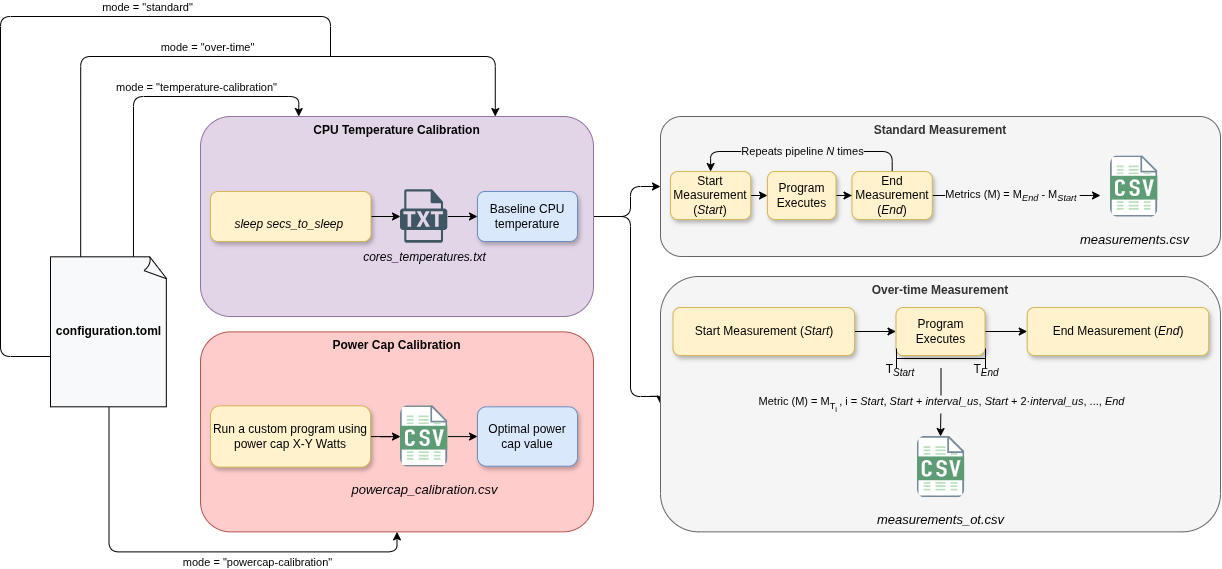

The diagram above was exported from draw.io. Its source (the exported page's mxGraphModel, read from the mxfile embedded in the PNG):
<mxGraphModel dx="3068" dy="1960" grid="1" gridSize="10" guides="1" tooltips="1" connect="1" arrows="1" fold="1" page="1" pageScale="1" pageWidth="827" pageHeight="1169" math="0" shadow="0">
  <root>
    <mxCell id="0" />
    <mxCell id="1" parent="0" />
    <mxCell id="HTJYaQ_XHxf_yBhbVTu4-1" edge="1" parent="1" source="HTJYaQ_XHxf_yBhbVTu4-3" style="edgeStyle=orthogonalEdgeStyle;rounded=1;orthogonalLoop=1;jettySize=auto;html=1;entryX=0;entryY=0.5;entryDx=0;entryDy=0;defaultLabelBackgroundColor=page;curved=0;" target="HTJYaQ_XHxf_yBhbVTu4-11">
      <mxGeometry relative="1" as="geometry">
        <Array as="points">
          <mxPoint x="-1000" y="-940" />
          <mxPoint x="-1000" y="-970" />
        </Array>
      </mxGeometry>
    </mxCell>
    <mxCell id="HTJYaQ_XHxf_yBhbVTu4-2" edge="1" parent="1" source="HTJYaQ_XHxf_yBhbVTu4-3" style="edgeStyle=orthogonalEdgeStyle;rounded=1;orthogonalLoop=1;jettySize=auto;html=1;entryX=0;entryY=0.5;entryDx=0;entryDy=0;defaultLabelBackgroundColor=page;curved=0;" target="HTJYaQ_XHxf_yBhbVTu4-21">
      <mxGeometry relative="1" as="geometry">
        <Array as="points">
          <mxPoint x="-1000" y="-940" />
          <mxPoint x="-1000" y="-760" />
        </Array>
      </mxGeometry>
    </mxCell>
    <mxCell id="HTJYaQ_XHxf_yBhbVTu4-3" parent="1" style="rounded=1;whiteSpace=wrap;html=1;fillColor=#e1d5e7;strokeColor=#9673a6;verticalAlign=top;" value="&lt;b&gt;CPU Temperature Calibration&lt;/b&gt;" vertex="1">
      <mxGeometry height="200" width="393" x="-1430" y="-1040" as="geometry" />
    </mxCell>
    <mxCell id="HTJYaQ_XHxf_yBhbVTu4-4" parent="1" style="rounded=1;whiteSpace=wrap;html=1;fillColor=#FFCCCC;strokeColor=#B85450;verticalAlign=top;" value="&lt;b&gt;Power Cap Calibration&lt;/b&gt;" vertex="1">
      <mxGeometry height="200" width="393" x="-1430" y="-824.63" as="geometry" />
    </mxCell>
    <mxCell id="HTJYaQ_XHxf_yBhbVTu4-5" edge="1" parent="1" source="HTJYaQ_XHxf_yBhbVTu4-6" style="edgeStyle=orthogonalEdgeStyle;rounded=0;orthogonalLoop=1;jettySize=auto;html=1;fontFamily=Helvetica;fontSize=14;fontColor=#17324D;fontStyle=1;defaultLabelBackgroundColor=page;labelPadding=0 4;" target="HTJYaQ_XHxf_yBhbVTu4-44" value="">
      <mxGeometry relative="1" as="geometry" />
    </mxCell>
    <mxCell id="HTJYaQ_XHxf_yBhbVTu4-6" parent="1" style="rounded=1;whiteSpace=wrap;html=1;shadow=1;fillColor=#fff2cc;strokeColor=#d6b656;" value="&lt;div&gt;&lt;font style=&quot;color: rgb(0, 0, 0);&quot;&gt;&lt;i&gt;&lt;br&gt;&lt;/i&gt;&lt;/font&gt;&lt;/div&gt;&lt;div&gt;&lt;font style=&quot;color: rgb(0, 0, 0);&quot;&gt;&lt;i&gt;sleep&amp;nbsp;&lt;/i&gt;&lt;/font&gt;&lt;span style=&quot;background-color: transparent;&quot;&gt;&lt;i&gt;secs_to_sleep&amp;nbsp;&lt;/i&gt;&lt;/span&gt;&lt;/div&gt;" vertex="1">
      <mxGeometry height="50" width="160.5" x="-1420" y="-965" as="geometry" />
    </mxCell>
    <mxCell id="HTJYaQ_XHxf_yBhbVTu4-7" edge="1" parent="1" source="HTJYaQ_XHxf_yBhbVTu4-8" style="edgeStyle=orthogonalEdgeStyle;rounded=0;orthogonalLoop=1;jettySize=auto;html=1;fontFamily=Helvetica;fontSize=14;fontColor=#17324D;fontStyle=1;defaultLabelBackgroundColor=page;labelPadding=0 4;" target="HTJYaQ_XHxf_yBhbVTu4-42" value="">
      <mxGeometry relative="1" as="geometry" />
    </mxCell>
    <mxCell id="HTJYaQ_XHxf_yBhbVTu4-8" parent="1" style="rounded=1;whiteSpace=wrap;html=1;shadow=1;fillColor=#fff2cc;strokeColor=#d6b656;" value="&lt;div&gt;&lt;font style=&quot;color: rgb(0, 0, 0);&quot;&gt;Run a custom program using power cap X-Y Watts&lt;/font&gt;&lt;/div&gt;" vertex="1">
      <mxGeometry height="61.25" width="160" x="-1420" y="-750.63" as="geometry" />
    </mxCell>
    <mxCell id="HTJYaQ_XHxf_yBhbVTu4-9" parent="1" style="rounded=1;whiteSpace=wrap;html=1;fillColor=#dae8fc;strokeColor=#6c8ebf;shadow=1;" value="Optimal power cap value" vertex="1">
      <mxGeometry height="59.38" width="100" x="-1153" y="-749.69" as="geometry" />
    </mxCell>
    <mxCell id="HTJYaQ_XHxf_yBhbVTu4-10" parent="1" style="rounded=1;whiteSpace=wrap;html=1;fillColor=#dae8fc;strokeColor=#6c8ebf;shadow=1;" value="&lt;div&gt;Baseline CPU temperature&lt;/div&gt;" vertex="1">
      <mxGeometry height="50" width="100" x="-1153" y="-965" as="geometry" />
    </mxCell>
    <mxCell id="HTJYaQ_XHxf_yBhbVTu4-11" parent="1" style="rounded=1;whiteSpace=wrap;html=1;fillColor=#f5f5f5;strokeColor=#666666;verticalAlign=top;fontColor=#333333;" value="&lt;b&gt;Standard Measurement&lt;/b&gt;" vertex="1">
      <mxGeometry height="140" width="560" x="-970" y="-1040" as="geometry" />
    </mxCell>
    <mxCell id="HTJYaQ_XHxf_yBhbVTu4-12" edge="1" parent="1" source="HTJYaQ_XHxf_yBhbVTu4-13" style="edgeStyle=orthogonalEdgeStyle;rounded=0;orthogonalLoop=1;jettySize=auto;html=1;defaultLabelBackgroundColor=page;" target="HTJYaQ_XHxf_yBhbVTu4-18" value="">
      <mxGeometry relative="1" as="geometry" />
    </mxCell>
    <mxCell id="HTJYaQ_XHxf_yBhbVTu4-13" parent="1" style="rounded=1;whiteSpace=wrap;html=1;shadow=1;fillColor=#fff2cc;strokeColor=#d6b656;" value="Program Executes" vertex="1">
      <mxGeometry height="48" width="68.5" x="-863" y="-985" as="geometry" />
    </mxCell>
    <mxCell id="HTJYaQ_XHxf_yBhbVTu4-14" edge="1" parent="1" source="HTJYaQ_XHxf_yBhbVTu4-18" style="edgeStyle=orthogonalEdgeStyle;rounded=0;orthogonalLoop=1;jettySize=auto;html=1;defaultLabelBackgroundColor=page;">
      <mxGeometry relative="1" as="geometry">
        <mxPoint x="-530" y="-961" as="targetPoint" />
      </mxGeometry>
    </mxCell>
    <mxCell id="HTJYaQ_XHxf_yBhbVTu4-15" connectable="0" parent="HTJYaQ_XHxf_yBhbVTu4-14" style="edgeLabel;html=1;align=center;verticalAlign=middle;resizable=0;points=[];inheritText=1;defaultLabelBackgroundColor=page;" value="Metrics (M) =&amp;nbsp;&lt;span style=&quot;background-color: transparent; color: light-dark(#000000, var(--ge-light-color, #ffffff));&quot;&gt;M&lt;/span&gt;&lt;sub style=&quot;background-color: transparent; color: light-dark(#000000, var(--ge-light-color, #ffffff));&quot;&gt;&lt;i&gt;End&lt;/i&gt;&lt;/sub&gt;&lt;span style=&quot;background-color: transparent; color: light-dark(#000000, var(--ge-light-color, #ffffff));&quot;&gt; - M&lt;/span&gt;&lt;sub style=&quot;background-color: transparent; color: light-dark(#000000, var(--ge-light-color, #ffffff));&quot;&gt;&lt;i&gt;Start&lt;/i&gt;&lt;/sub&gt;&lt;span style=&quot;background-color: transparent; color: light-dark(#000000, var(--ge-light-color, #ffffff));&quot;&gt;&amp;nbsp;&lt;/span&gt;" vertex="1">
      <mxGeometry relative="1" x="-0.496" y="1" as="geometry">
        <mxPoint x="38" y="1" as="offset" />
      </mxGeometry>
    </mxCell>
    <mxCell id="HTJYaQ_XHxf_yBhbVTu4-16" edge="1" parent="1" source="HTJYaQ_XHxf_yBhbVTu4-18" style="edgeStyle=orthogonalEdgeStyle;rounded=1;orthogonalLoop=1;jettySize=auto;html=1;entryX=0.5;entryY=0;entryDx=0;entryDy=0;defaultLabelBackgroundColor=page;curved=0;" target="HTJYaQ_XHxf_yBhbVTu4-20">
      <mxGeometry relative="1" x="0.0758" as="geometry">
        <Array as="points">
          <mxPoint x="-738.3" y="-1005" />
          <mxPoint x="-919.9" y="-1005" />
        </Array>
      </mxGeometry>
    </mxCell>
    <mxCell id="HTJYaQ_XHxf_yBhbVTu4-17" connectable="0" parent="HTJYaQ_XHxf_yBhbVTu4-16" style="edgeLabel;html=1;align=center;verticalAlign=middle;resizable=0;points=[];inheritText=1;defaultLabelBackgroundColor=page;" value="Repeats pipeline &lt;i&gt;N&lt;/i&gt; times" vertex="1">
      <mxGeometry relative="1" x="0.2843" y="-1" as="geometry">
        <mxPoint x="32" as="offset" />
      </mxGeometry>
    </mxCell>
    <mxCell id="HTJYaQ_XHxf_yBhbVTu4-18" parent="1" style="rounded=1;whiteSpace=wrap;html=1;shadow=1;fillColor=#fff2cc;strokeColor=#d6b656;" value="&lt;div&gt;&lt;font style=&quot;color: rgb(0, 0, 0);&quot;&gt;End Measurement (&lt;i&gt;End&lt;/i&gt;)&lt;/font&gt;&lt;/div&gt;" vertex="1">
      <mxGeometry height="48" width="80.25" x="-778.5" y="-985" as="geometry" />
    </mxCell>
    <mxCell id="HTJYaQ_XHxf_yBhbVTu4-19" edge="1" parent="1" source="HTJYaQ_XHxf_yBhbVTu4-20" style="edgeStyle=orthogonalEdgeStyle;rounded=0;orthogonalLoop=1;jettySize=auto;html=1;exitX=1;exitY=0.5;exitDx=0;exitDy=0;entryX=0;entryY=0.5;entryDx=0;entryDy=0;defaultLabelBackgroundColor=page;" target="HTJYaQ_XHxf_yBhbVTu4-13">
      <mxGeometry relative="1" as="geometry" />
    </mxCell>
    <mxCell id="HTJYaQ_XHxf_yBhbVTu4-20" parent="1" style="rounded=1;whiteSpace=wrap;html=1;shadow=1;fillColor=#fff2cc;strokeColor=#d6b656;" value="&lt;div&gt;&lt;font style=&quot;color: rgb(0, 0, 0);&quot;&gt;Start Measurement (&lt;i&gt;Start&lt;/i&gt;)&lt;/font&gt;&lt;/div&gt;" vertex="1">
      <mxGeometry height="48" width="80.25" x="-960" y="-985" as="geometry" />
    </mxCell>
    <mxCell id="HTJYaQ_XHxf_yBhbVTu4-21" parent="1" style="rounded=1;whiteSpace=wrap;html=1;fillColor=#f5f5f5;strokeColor=#666666;verticalAlign=top;fontColor=#333333;" value="&lt;b&gt;Over-time Measurement&lt;/b&gt;" vertex="1">
      <mxGeometry height="255.37" width="560" x="-970" y="-880" as="geometry" />
    </mxCell>
    <mxCell id="HTJYaQ_XHxf_yBhbVTu4-22" edge="1" parent="1" source="HTJYaQ_XHxf_yBhbVTu4-23" style="edgeStyle=orthogonalEdgeStyle;rounded=0;orthogonalLoop=1;jettySize=auto;html=1;defaultLabelBackgroundColor=page;" target="HTJYaQ_XHxf_yBhbVTu4-24" value="">
      <mxGeometry relative="1" as="geometry" />
    </mxCell>
    <mxCell id="HTJYaQ_XHxf_yBhbVTu4-23" parent="1" style="rounded=1;whiteSpace=wrap;html=1;shadow=1;fillColor=#fff2cc;strokeColor=#d6b656;" value="Program Executes" vertex="1">
      <mxGeometry height="48" width="89" x="-734.5" y="-849" as="geometry" />
    </mxCell>
    <mxCell id="HTJYaQ_XHxf_yBhbVTu4-24" parent="1" style="rounded=1;whiteSpace=wrap;html=1;shadow=1;fillColor=#fff2cc;strokeColor=#d6b656;" value="End Measurement (&lt;i&gt;End&lt;/i&gt;)" vertex="1">
      <mxGeometry height="48" width="181.5" x="-603.25" y="-849" as="geometry" />
    </mxCell>
    <mxCell id="HTJYaQ_XHxf_yBhbVTu4-25" edge="1" parent="1" source="HTJYaQ_XHxf_yBhbVTu4-26" style="edgeStyle=orthogonalEdgeStyle;rounded=0;orthogonalLoop=1;jettySize=auto;html=1;exitX=1;exitY=0.5;exitDx=0;exitDy=0;entryX=0;entryY=0.5;entryDx=0;entryDy=0;defaultLabelBackgroundColor=page;" target="HTJYaQ_XHxf_yBhbVTu4-23">
      <mxGeometry relative="1" as="geometry" />
    </mxCell>
    <mxCell id="HTJYaQ_XHxf_yBhbVTu4-26" parent="1" style="rounded=1;whiteSpace=wrap;html=1;shadow=1;fillColor=#fff2cc;strokeColor=#d6b656;" value="Start Measurement (&lt;i&gt;Start&lt;/i&gt;)" vertex="1">
      <mxGeometry height="48" width="181.5" x="-957.5" y="-849" as="geometry" />
    </mxCell>
    <mxCell id="HTJYaQ_XHxf_yBhbVTu4-27" parent="1" style="text;html=1;whiteSpace=wrap;strokeColor=none;fillColor=none;align=center;verticalAlign=middle;rounded=0;" value="T&lt;sub&gt;&lt;i&gt;Start&lt;/i&gt;&lt;/sub&gt;" vertex="1">
      <mxGeometry height="30" width="20" x="-740.5" y="-801" as="geometry" />
    </mxCell>
    <mxCell id="HTJYaQ_XHxf_yBhbVTu4-28" edge="1" parent="1" source="HTJYaQ_XHxf_yBhbVTu4-30" style="edgeStyle=orthogonalEdgeStyle;rounded=0;orthogonalLoop=1;jettySize=auto;html=1;defaultLabelBackgroundColor=page;" value="">
      <mxGeometry relative="1" as="geometry">
        <mxPoint x="-690" y="-720" as="targetPoint" />
      </mxGeometry>
    </mxCell>
    <mxCell id="HTJYaQ_XHxf_yBhbVTu4-29" connectable="0" parent="HTJYaQ_XHxf_yBhbVTu4-28" style="edgeLabel;html=1;align=center;verticalAlign=middle;resizable=0;points=[];inheritText=1;defaultLabelBackgroundColor=page;" value="Metric (M) = M&lt;sub&gt;T&lt;sub&gt;i &lt;/sub&gt;&lt;/sub&gt;, i = &lt;i&gt;Start&lt;/i&gt;, &lt;i&gt;Start&lt;/i&gt; + &lt;i&gt;interval_us&lt;/i&gt;, &lt;i&gt;Start&lt;/i&gt; + 2·&lt;i&gt;interval_us&lt;/i&gt;, ..., &lt;i&gt;End&lt;/i&gt;" vertex="1">
      <mxGeometry relative="1" x="-0.1506" y="-1" as="geometry">
        <mxPoint x="1" y="6" as="offset" />
      </mxGeometry>
    </mxCell>
    <mxCell id="HTJYaQ_XHxf_yBhbVTu4-30" parent="1" style="shape=crossbar;whiteSpace=wrap;html=1;rounded=1;" value="" vertex="1">
      <mxGeometry height="20" width="89" x="-734" y="-808" as="geometry" />
    </mxCell>
    <mxCell id="HTJYaQ_XHxf_yBhbVTu4-31" parent="1" style="text;html=1;whiteSpace=wrap;strokeColor=none;fillColor=none;align=center;verticalAlign=middle;rounded=0;" value="T&lt;sub&gt;&lt;i&gt;End&lt;/i&gt;&lt;/sub&gt;" vertex="1">
      <mxGeometry height="30" width="20" x="-654" y="-801" as="geometry" />
    </mxCell>
    <mxCell id="HTJYaQ_XHxf_yBhbVTu4-32" edge="1" parent="1" source="HTJYaQ_XHxf_yBhbVTu4-40" style="edgeStyle=orthogonalEdgeStyle;rounded=1;orthogonalLoop=1;jettySize=auto;html=1;entryX=0.5;entryY=1;entryDx=0;entryDy=0;defaultLabelBackgroundColor=page;exitX=0.5;exitY=1;exitDx=0;exitDy=0;exitPerimeter=0;curved=0;" target="HTJYaQ_XHxf_yBhbVTu4-4">
      <mxGeometry relative="1" x="-0.0167" as="geometry" />
    </mxCell>
    <mxCell id="HTJYaQ_XHxf_yBhbVTu4-33" connectable="0" parent="HTJYaQ_XHxf_yBhbVTu4-32" style="edgeLabel;html=1;align=center;verticalAlign=middle;resizable=0;points=[];inheritText=1;defaultLabelBackgroundColor=page;" value="mode = &quot;powercap-calibration&quot;" vertex="1">
      <mxGeometry relative="1" x="-0.0653" y="2" as="geometry">
        <mxPoint x="81" y="12" as="offset" />
      </mxGeometry>
    </mxCell>
    <mxCell id="HTJYaQ_XHxf_yBhbVTu4-34" edge="1" parent="1" source="HTJYaQ_XHxf_yBhbVTu4-40" style="edgeStyle=orthogonalEdgeStyle;rounded=1;orthogonalLoop=1;jettySize=auto;html=1;entryX=0.25;entryY=0;entryDx=0;entryDy=0;defaultLabelBackgroundColor=page;exitX=0.709;exitY=0.002;exitDx=0;exitDy=0;exitPerimeter=0;curved=0;" target="HTJYaQ_XHxf_yBhbVTu4-3">
      <mxGeometry relative="1" x="0.2734" as="geometry" />
    </mxCell>
    <mxCell id="HTJYaQ_XHxf_yBhbVTu4-35" connectable="0" parent="HTJYaQ_XHxf_yBhbVTu4-34" style="edgeLabel;html=1;align=center;verticalAlign=middle;resizable=0;points=[];inheritText=1;defaultLabelBackgroundColor=page;" value="mode = &quot;temperature-calibration&quot;" vertex="1">
      <mxGeometry relative="1" x="0.2786" y="4" as="geometry">
        <mxPoint x="2" y="-6" as="offset" />
      </mxGeometry>
    </mxCell>
    <mxCell id="HTJYaQ_XHxf_yBhbVTu4-36" edge="1" parent="1" source="HTJYaQ_XHxf_yBhbVTu4-40" style="edgeStyle=orthogonalEdgeStyle;rounded=1;orthogonalLoop=1;jettySize=auto;html=1;entryX=0.75;entryY=0;entryDx=0;entryDy=0;defaultLabelBackgroundColor=page;exitX=0.258;exitY=0.001;exitDx=0;exitDy=0;exitPerimeter=0;curved=0;" target="HTJYaQ_XHxf_yBhbVTu4-3">
      <mxGeometry relative="1" x="0.4221" as="geometry">
        <Array as="points">
          <mxPoint x="-1549.8" y="-1100" />
          <mxPoint x="-1135.2" y="-1100" />
        </Array>
      </mxGeometry>
    </mxCell>
    <mxCell id="HTJYaQ_XHxf_yBhbVTu4-37" connectable="0" parent="HTJYaQ_XHxf_yBhbVTu4-36" style="edgeLabel;html=1;align=center;verticalAlign=middle;resizable=0;points=[];inheritText=1;defaultLabelBackgroundColor=page;" value="mode = &quot;over-time&quot;" vertex="1">
      <mxGeometry relative="1" x="-0.3038" y="1" as="geometry">
        <mxPoint x="92" y="-9" as="offset" />
      </mxGeometry>
    </mxCell>
    <mxCell id="HTJYaQ_XHxf_yBhbVTu4-38" edge="1" parent="1" source="HTJYaQ_XHxf_yBhbVTu4-40" style="edgeStyle=orthogonalEdgeStyle;rounded=1;orthogonalLoop=1;jettySize=auto;html=1;defaultLabelBackgroundColor=page;endArrow=none;endFill=0;curved=0;">
      <mxGeometry relative="1" x="-0.0785" as="geometry">
        <Array as="points">
          <mxPoint x="-1630" y="-800" />
          <mxPoint x="-1630" y="-1140" />
          <mxPoint x="-1300" y="-1140" />
        </Array>
        <mxPoint x="-1300" y="-1100" as="targetPoint" />
      </mxGeometry>
    </mxCell>
    <mxCell id="HTJYaQ_XHxf_yBhbVTu4-39" connectable="0" parent="HTJYaQ_XHxf_yBhbVTu4-38" style="edgeLabel;html=1;align=center;verticalAlign=middle;resizable=0;points=[];inheritText=1;defaultLabelBackgroundColor=page;" value="mode = &quot;standard&quot;" vertex="1">
      <mxGeometry relative="1" x="0.2187" y="1" as="geometry">
        <mxPoint x="73" y="-9" as="offset" />
      </mxGeometry>
    </mxCell>
    <mxCell id="HTJYaQ_XHxf_yBhbVTu4-40" parent="1" style="whiteSpace=wrap;html=1;shape=mxgraph.basic.document;align=center;verticalAlign=middle;fillColor=#F8F9FA;" value="&lt;b&gt;configuration.toml&lt;/b&gt;" vertex="1">
      <mxGeometry height="150" width="117" x="-1580" y="-899.69" as="geometry" />
    </mxCell>
    <mxCell id="HTJYaQ_XHxf_yBhbVTu4-41" edge="1" parent="1" source="HTJYaQ_XHxf_yBhbVTu4-42" style="edgeStyle=orthogonalEdgeStyle;rounded=0;orthogonalLoop=1;jettySize=auto;html=1;fontFamily=Helvetica;fontSize=14;fontColor=#17324D;fontStyle=1;defaultLabelBackgroundColor=page;labelPadding=0 4;" target="HTJYaQ_XHxf_yBhbVTu4-9" value="">
      <mxGeometry relative="1" as="geometry" />
    </mxCell>
    <mxCell id="HTJYaQ_XHxf_yBhbVTu4-42" parent="1" style="shape=image;html=1;verticalAlign=top;verticalLabelPosition=bottom;labelBackgroundColor=light-dark(#ffcccc, #121212);imageAspect=0;aspect=fixed;image=https://icons.diagrams.net/assets/integration/1/CSV_File.svg;rounded=1;strokeColor=#5D9367;align=center;spacing=10;fontFamily=Helvetica;fontSize=13;fontColor=default;fontStyle=0;fillColor=#DDF0E0;" value="&lt;i&gt;powercap_calibration.csv&lt;/i&gt;" vertex="1">
      <mxGeometry height="61.25" width="47.31" x="-1230" y="-750.6300000000001" as="geometry" />
    </mxCell>
    <mxCell id="HTJYaQ_XHxf_yBhbVTu4-43" edge="1" parent="1" source="HTJYaQ_XHxf_yBhbVTu4-44" style="edgeStyle=orthogonalEdgeStyle;rounded=0;orthogonalLoop=1;jettySize=auto;html=1;fontFamily=Helvetica;fontSize=14;fontColor=#17324D;fontStyle=1;defaultLabelBackgroundColor=page;labelPadding=0 4;" target="HTJYaQ_XHxf_yBhbVTu4-10" value="">
      <mxGeometry relative="1" as="geometry" />
    </mxCell>
    <mxCell id="HTJYaQ_XHxf_yBhbVTu4-44" parent="1" style="shape=image;html=1;verticalAlign=top;verticalLabelPosition=bottom;labelBackgroundColor=light-dark(#e1d5e7, #121212);imageAspect=0;aspect=fixed;image=https://icons.diagrams.net/assets/additional-or-support/1/TXT_File.svg;labelPerimeter=1;" value="&lt;i&gt;cores_temperatures.txt&lt;/i&gt;" vertex="1">
      <mxGeometry height="53.41" width="47.31" x="-1230" y="-966.7" as="geometry" />
    </mxCell>
    <mxCell id="HTJYaQ_XHxf_yBhbVTu4-45" parent="1" style="shape=image;html=1;verticalAlign=top;verticalLabelPosition=bottom;labelBackgroundColor=light-dark(#f5f5f5, #121212);imageAspect=0;aspect=fixed;image=https://icons.diagrams.net/assets/integration/1/CSV_File.svg;rounded=1;strokeColor=#5D9367;align=center;spacing=10;fontFamily=Helvetica;fontSize=13;fontColor=default;fontStyle=0;fillColor=#DDF0E0;" value="&lt;i&gt;measurements_ot.csv&lt;/i&gt;" vertex="1">
      <mxGeometry height="61.25" width="47.31" x="-713.16" y="-720" as="geometry" />
    </mxCell>
    <mxCell id="HTJYaQ_XHxf_yBhbVTu4-46" parent="1" style="shape=image;html=1;verticalAlign=top;verticalLabelPosition=bottom;labelBackgroundColor=light-dark(#f5f5f5, #121212);imageAspect=0;aspect=fixed;image=https://icons.diagrams.net/assets/integration/1/CSV_File.svg;rounded=1;strokeColor=#5D9367;align=center;spacing=10;fontFamily=Helvetica;fontSize=13;fontColor=default;fontStyle=0;fillColor=#DDF0E0;" value="&lt;i&gt;measurements&lt;/i&gt;&lt;i style=&quot;color: light-dark(#000000, var(--ge-light-color, #ffffff));&quot;&gt;.csv&lt;/i&gt;" vertex="1">
      <mxGeometry height="61.25" width="47.31" x="-520" y="-1000.62" as="geometry" />
    </mxCell>
  </root>
</mxGraphModel>